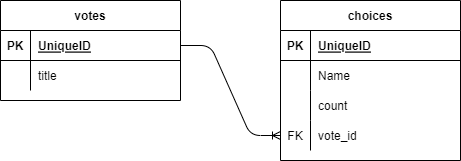

The diagram above was exported from draw.io. Its source (the exported page's mxGraphModel, read from the mxfile embedded in the PNG):
<mxGraphModel dx="639" dy="301" grid="1" gridSize="10" guides="1" tooltips="1" connect="1" arrows="1" fold="1" page="1" pageScale="1" pageWidth="850" pageHeight="1100" math="0" shadow="0">
  <root>
    <mxCell id="0" />
    <mxCell id="1" parent="0" />
    <mxCell id="2" value="votes" style="shape=table;startSize=30;container=1;collapsible=1;childLayout=tableLayout;fixedRows=1;rowLines=0;fontStyle=1;align=center;resizeLast=1;" vertex="1" parent="1">
      <mxGeometry x="120" y="120" width="180" height="100" as="geometry" />
    </mxCell>
    <mxCell id="3" value="" style="shape=partialRectangle;collapsible=0;dropTarget=0;pointerEvents=0;fillColor=none;top=0;left=0;bottom=1;right=0;points=[[0,0.5],[1,0.5]];portConstraint=eastwest;" vertex="1" parent="2">
      <mxGeometry y="30" width="180" height="30" as="geometry" />
    </mxCell>
    <mxCell id="4" value="PK" style="shape=partialRectangle;connectable=0;fillColor=none;top=0;left=0;bottom=0;right=0;fontStyle=1;overflow=hidden;" vertex="1" parent="3">
      <mxGeometry width="30" height="30" as="geometry">
        <mxRectangle width="30" height="30" as="alternateBounds" />
      </mxGeometry>
    </mxCell>
    <mxCell id="5" value="UniqueID" style="shape=partialRectangle;connectable=0;fillColor=none;top=0;left=0;bottom=0;right=0;align=left;spacingLeft=6;fontStyle=5;overflow=hidden;" vertex="1" parent="3">
      <mxGeometry x="30" width="150" height="30" as="geometry">
        <mxRectangle width="150" height="30" as="alternateBounds" />
      </mxGeometry>
    </mxCell>
    <mxCell id="6" value="" style="shape=partialRectangle;collapsible=0;dropTarget=0;pointerEvents=0;fillColor=none;top=0;left=0;bottom=0;right=0;points=[[0,0.5],[1,0.5]];portConstraint=eastwest;" vertex="1" parent="2">
      <mxGeometry y="60" width="180" height="30" as="geometry" />
    </mxCell>
    <mxCell id="7" value="" style="shape=partialRectangle;connectable=0;fillColor=none;top=0;left=0;bottom=0;right=0;editable=1;overflow=hidden;" vertex="1" parent="6">
      <mxGeometry width="30" height="30" as="geometry">
        <mxRectangle width="30" height="30" as="alternateBounds" />
      </mxGeometry>
    </mxCell>
    <mxCell id="8" value="title" style="shape=partialRectangle;connectable=0;fillColor=none;top=0;left=0;bottom=0;right=0;align=left;spacingLeft=6;overflow=hidden;" vertex="1" parent="6">
      <mxGeometry x="30" width="150" height="30" as="geometry">
        <mxRectangle width="150" height="30" as="alternateBounds" />
      </mxGeometry>
    </mxCell>
    <mxCell id="18" value="choices" style="shape=table;startSize=30;container=1;collapsible=1;childLayout=tableLayout;fixedRows=1;rowLines=0;fontStyle=1;align=center;resizeLast=1;" vertex="1" parent="1">
      <mxGeometry x="400" y="120" width="180" height="160" as="geometry" />
    </mxCell>
    <mxCell id="19" value="" style="shape=partialRectangle;collapsible=0;dropTarget=0;pointerEvents=0;fillColor=none;top=0;left=0;bottom=1;right=0;points=[[0,0.5],[1,0.5]];portConstraint=eastwest;" vertex="1" parent="18">
      <mxGeometry y="30" width="180" height="30" as="geometry" />
    </mxCell>
    <mxCell id="20" value="PK" style="shape=partialRectangle;connectable=0;fillColor=none;top=0;left=0;bottom=0;right=0;fontStyle=1;overflow=hidden;" vertex="1" parent="19">
      <mxGeometry width="30" height="30" as="geometry">
        <mxRectangle width="30" height="30" as="alternateBounds" />
      </mxGeometry>
    </mxCell>
    <mxCell id="21" value="UniqueID" style="shape=partialRectangle;connectable=0;fillColor=none;top=0;left=0;bottom=0;right=0;align=left;spacingLeft=6;fontStyle=5;overflow=hidden;" vertex="1" parent="19">
      <mxGeometry x="30" width="150" height="30" as="geometry">
        <mxRectangle width="150" height="30" as="alternateBounds" />
      </mxGeometry>
    </mxCell>
    <mxCell id="22" value="" style="shape=partialRectangle;collapsible=0;dropTarget=0;pointerEvents=0;fillColor=none;top=0;left=0;bottom=0;right=0;points=[[0,0.5],[1,0.5]];portConstraint=eastwest;" vertex="1" parent="18">
      <mxGeometry y="60" width="180" height="30" as="geometry" />
    </mxCell>
    <mxCell id="23" value="" style="shape=partialRectangle;connectable=0;fillColor=none;top=0;left=0;bottom=0;right=0;editable=1;overflow=hidden;" vertex="1" parent="22">
      <mxGeometry width="30" height="30" as="geometry">
        <mxRectangle width="30" height="30" as="alternateBounds" />
      </mxGeometry>
    </mxCell>
    <mxCell id="24" value="Name" style="shape=partialRectangle;connectable=0;fillColor=none;top=0;left=0;bottom=0;right=0;align=left;spacingLeft=6;overflow=hidden;" vertex="1" parent="22">
      <mxGeometry x="30" width="150" height="30" as="geometry">
        <mxRectangle width="150" height="30" as="alternateBounds" />
      </mxGeometry>
    </mxCell>
    <mxCell id="25" value="" style="shape=partialRectangle;collapsible=0;dropTarget=0;pointerEvents=0;fillColor=none;top=0;left=0;bottom=0;right=0;points=[[0,0.5],[1,0.5]];portConstraint=eastwest;" vertex="1" parent="18">
      <mxGeometry y="90" width="180" height="30" as="geometry" />
    </mxCell>
    <mxCell id="26" value="" style="shape=partialRectangle;connectable=0;fillColor=none;top=0;left=0;bottom=0;right=0;editable=1;overflow=hidden;" vertex="1" parent="25">
      <mxGeometry width="30" height="30" as="geometry">
        <mxRectangle width="30" height="30" as="alternateBounds" />
      </mxGeometry>
    </mxCell>
    <mxCell id="27" value="count" style="shape=partialRectangle;connectable=0;fillColor=none;top=0;left=0;bottom=0;right=0;align=left;spacingLeft=6;overflow=hidden;" vertex="1" parent="25">
      <mxGeometry x="30" width="150" height="30" as="geometry">
        <mxRectangle width="150" height="30" as="alternateBounds" />
      </mxGeometry>
    </mxCell>
    <mxCell id="28" value="" style="shape=partialRectangle;collapsible=0;dropTarget=0;pointerEvents=0;fillColor=none;top=0;left=0;bottom=0;right=0;points=[[0,0.5],[1,0.5]];portConstraint=eastwest;" vertex="1" parent="18">
      <mxGeometry y="120" width="180" height="30" as="geometry" />
    </mxCell>
    <mxCell id="29" value="FK" style="shape=partialRectangle;connectable=0;fillColor=none;top=0;left=0;bottom=0;right=0;editable=1;overflow=hidden;" vertex="1" parent="28">
      <mxGeometry width="30" height="30" as="geometry">
        <mxRectangle width="30" height="30" as="alternateBounds" />
      </mxGeometry>
    </mxCell>
    <mxCell id="30" value="vote_id" style="shape=partialRectangle;connectable=0;fillColor=none;top=0;left=0;bottom=0;right=0;align=left;spacingLeft=6;overflow=hidden;" vertex="1" parent="28">
      <mxGeometry x="30" width="150" height="30" as="geometry">
        <mxRectangle width="150" height="30" as="alternateBounds" />
      </mxGeometry>
    </mxCell>
    <mxCell id="31" value="" style="edgeStyle=entityRelationEdgeStyle;fontSize=12;html=1;endArrow=ERoneToMany;exitX=1;exitY=0.5;exitDx=0;exitDy=0;" edge="1" parent="1" source="3" target="28">
      <mxGeometry width="100" height="100" relative="1" as="geometry">
        <mxPoint x="310" y="270" as="sourcePoint" />
        <mxPoint x="410" y="170" as="targetPoint" />
      </mxGeometry>
    </mxCell>
  </root>
</mxGraphModel>